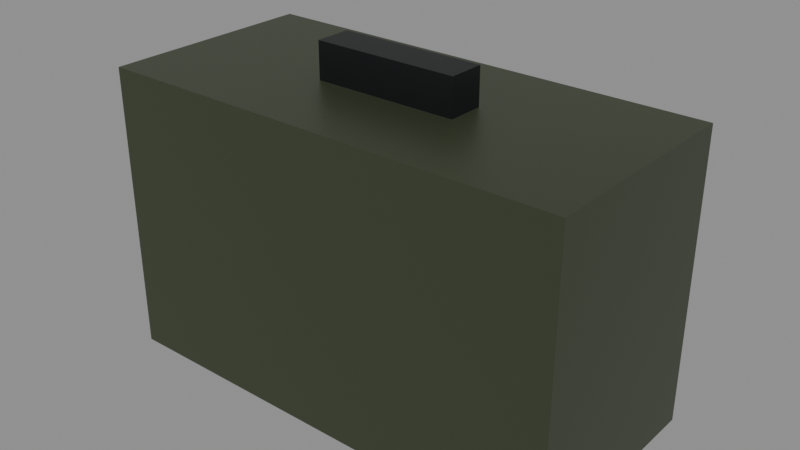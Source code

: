 # Source: AmmoBox.blend  (saved by Blender 5.3.31; exported with 4.5.12 LTS)
import bpy
from mathutils import Matrix  # noqa: F401  (used for matrix-valued properties, if any)

bpy.ops.wm.read_factory_settings(use_empty=True)
scene = bpy.context.scene
scene.name = 'Scene'

# ---- collections
col_ammobox = bpy.data.collections.new('AmmoBox'); scene.collection.children.link(col_ammobox)

# ---- materials (node trees are filled in below, after node groups)
mat_metal_0 = bpy.data.materials.new('Metal_0')
mat_metal_1 = bpy.data.materials.new('Metal_1')
mat_smoothplastic_2 = bpy.data.materials.new('SmoothPlastic_2')

# ---- material node trees
mat_metal_0.use_nodes = True; mat_metal_0.node_tree.nodes.clear()
_N = mat_metal_0.node_tree.nodes; _L = mat_metal_0.node_tree.links
n0 = _N.new('ShaderNodeBsdfPrincipled'); n0.name = 'Principled BSDF'; n0.location = (-200, 100)
n0.inputs[0].default_value = (0.07227, 0.08866, 0.05127, 1.0)
n0.inputs[1].default_value = 0.55
n0.inputs[2].default_value = 0.42
n0.inputs[10].default_value = 0.005
n1 = _N.new('ShaderNodeOutputMaterial'); n1.name = 'Material Output'; n1.location = (200, 100)
_L.new(n0.outputs[0], n1.inputs[0])
n1.is_active_output = True
mat_metal_1.use_nodes = True; mat_metal_1.node_tree.nodes.clear()
_N = mat_metal_1.node_tree.nodes; _L = mat_metal_1.node_tree.links
n0 = _N.new('ShaderNodeBsdfPrincipled'); n0.name = 'Principled BSDF'; n0.location = (-200, 100)
n0.inputs[0].default_value = (0.01764, 0.0185, 0.02029, 1.0)
n0.inputs[1].default_value = 0.55
n0.inputs[2].default_value = 0.42
n0.inputs[10].default_value = 0.005
n1 = _N.new('ShaderNodeOutputMaterial'); n1.name = 'Material Output'; n1.location = (200, 100)
_L.new(n0.outputs[0], n1.inputs[0])
n1.is_active_output = True
mat_smoothplastic_2.use_nodes = True; mat_smoothplastic_2.node_tree.nodes.clear()
_N = mat_smoothplastic_2.node_tree.nodes; _L = mat_smoothplastic_2.node_tree.links
n0 = _N.new('ShaderNodeBsdfPrincipled'); n0.name = 'Principled BSDF'; n0.location = (-200, 100)
n0.inputs[0].default_value = (0.7913, 0.5149, 0.04519, 1.0)
n0.inputs[2].default_value = 0.35
n0.inputs[10].default_value = 0.005
n1 = _N.new('ShaderNodeOutputMaterial'); n1.name = 'Material Output'; n1.location = (200, 100)
_L.new(n0.outputs[0], n1.inputs[0])
n1.is_active_output = True

# ---- meshes
me_box_1 = bpy.data.meshes.new('Box_1')
me_box_1.from_pydata([(-0.13, -0.06, -0.08), (-0.13, -0.06, 0.08), (-0.13, 0.06, -0.08), (-0.13, 0.06, 0.08), (0.13, -0.06, -0.08), (0.13, -0.06, 0.08), (0.13, 0.06, -0.08), (0.13, 0.06, 0.08)], [], [(0, 1, 3, 2), (2, 3, 7, 6), (6, 7, 5, 4), (4, 5, 1, 0), (2, 6, 4, 0), (7, 3, 1, 5)])
me_box_1.materials.append(mat_metal_0)
me_box_1.update()
me_handle_2 = bpy.data.meshes.new('Handle_2')
me_handle_2.from_pydata([(-0.04, -0.01, -0.01), (-0.04, -0.01, 0.01), (-0.04, 0.01, -0.01), (-0.04, 0.01, 0.01), (0.04, -0.01, -0.01), (0.04, -0.01, 0.01), (0.04, 0.01, -0.01), (0.04, 0.01, 0.01)], [], [(0, 1, 3, 2), (2, 3, 7, 6), (6, 7, 5, 4), (4, 5, 1, 0), (2, 6, 4, 0), (7, 3, 1, 5)])
me_handle_2.materials.append(mat_metal_1)
me_handle_2.update()
me_label_3 = bpy.data.meshes.new('Label_3')
me_label_3.from_pydata([(-0.06, -0.0025, -0.02), (-0.06, -0.0025, 0.02), (-0.06, 0.0025, -0.02), (-0.06, 0.0025, 0.02), (0.06, -0.0025, -0.02), (0.06, -0.0025, 0.02), (0.06, 0.0025, -0.02), (0.06, 0.0025, 0.02)], [], [(0, 1, 3, 2), (2, 3, 7, 6), (6, 7, 5, 4), (4, 5, 1, 0), (2, 6, 4, 0), (7, 3, 1, 5)])
me_label_3.materials.append(mat_smoothplastic_2)
me_label_3.update()

# ---- objects
ob_box = bpy.data.objects.new('Box', me_box_1)
ob_handle = bpy.data.objects.new('Handle', me_handle_2)
ob_label = bpy.data.objects.new('Label', me_label_3)
ob_a_grip = bpy.data.objects.new('A_Grip', None)

# ---- transforms, parenting, visibility, modifiers, constraints
ob_box.location = (0.0, 0.04, 0.0)
ob_handle.location = (0.0, 0.04, 0.09)
ob_label.location = (0.0, 0.102, 0.03)
ob_a_grip.location = (0.0, 0.0, 0.0)
ob_a_grip.empty_display_type = 'SINGLE_ARROW'
ob_a_grip.empty_display_size = 0.3

# ---- collection membership
col_ammobox.objects.link(ob_box)
col_ammobox.objects.link(ob_handle)
col_ammobox.objects.link(ob_label)
col_ammobox.objects.link(ob_a_grip)

# ---- scene / render settings (as saved in the file)
scene.frame_start = 1; scene.frame_end = 250; scene.frame_set(1)
scene.render.engine = 'BLENDER_EEVEE_NEXT'
scene.render.bake_bias = 0.0
scene.render.bake_samples = 0
scene.render.compositor_device = 'GPU'
scene.eevee.use_volume_custom_range = False
scene.eevee.fast_gi_thickness_near = 0.1
scene.eevee.fast_gi_thickness_far = 0.0
scene.eevee.ray_tracing_options.screen_trace_thickness = 0.1
bpy.context.view_layer.update()

# ---- added for rendering (the .blend has no active camera and no usable light): camera, sun + grey world if the file has none
cam_auto = bpy.data.cameras.new('AutoCamera')
cam_auto.lens = 50.0
cam_auto.sensor_width = 36.0
cam_auto.clip_end = 1000.0
ob_auto_camera = bpy.data.objects.new('AutoCamera', cam_auto)
scene.collection.objects.link(ob_auto_camera)
ob_auto_camera.location = (0.314441, -0.335079, 0.261552)
ob_auto_camera.rotation_euler = (1.09748, -7.21219e-08, 0.694738)
scene.camera = ob_auto_camera
light_auto_sun = bpy.data.lights.new('AutoSun', 'SUN')
light_auto_sun.energy = 3.0
light_auto_sun.angle = 0.0523599
ob_auto_sun = bpy.data.objects.new('AutoSun', light_auto_sun)
scene.collection.objects.link(ob_auto_sun)
ob_auto_sun.rotation_euler = (0.872665, 0.174533, 0.523599)
if scene.world is None:
    world_auto = bpy.data.worlds.new('AutoWorld')
    world_auto.color = (0.3, 0.3, 0.3)
    scene.world = world_auto
bpy.context.view_layer.update()
